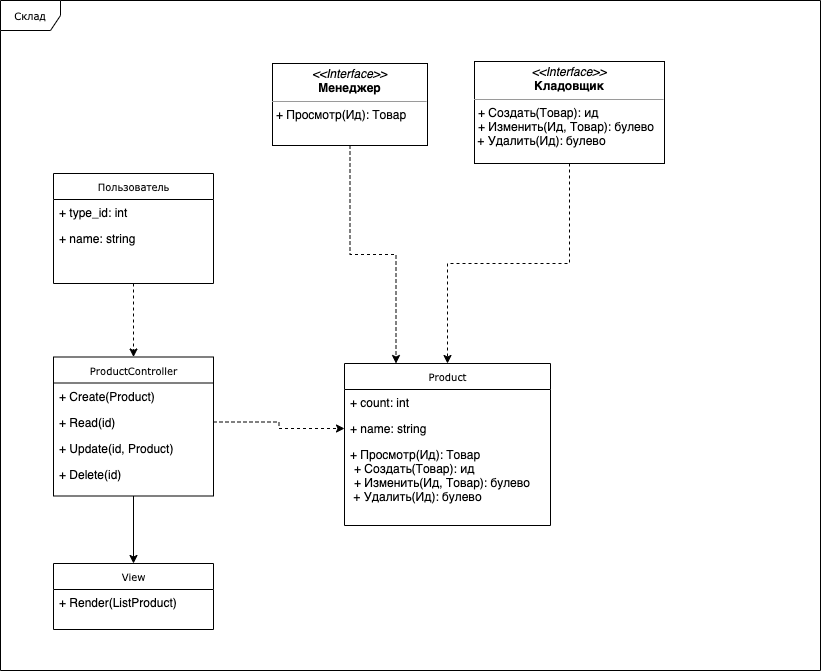

The diagram above was exported from draw.io. Its source (the exported page's mxGraphModel, read from the mxfile embedded in the PNG):
<mxGraphModel dx="1106" dy="997" grid="0" gridSize="10" guides="1" tooltips="1" connect="1" arrows="1" fold="1" page="1" pageScale="1" pageWidth="850" pageHeight="1100" background="none" math="0" shadow="0">
  <root>
    <mxCell id="0" />
    <mxCell id="1" parent="0" />
    <mxCell id="2" value="Склад" style="shape=umlFrame;whiteSpace=wrap;html=1;rounded=0;shadow=0;comic=0;labelBackgroundColor=none;strokeWidth=1;fontFamily=Verdana;fontSize=10;align=center;" vertex="1" parent="1">
      <mxGeometry x="20" y="20" width="820" height="670" as="geometry" />
    </mxCell>
    <mxCell id="3" style="edgeStyle=orthogonalEdgeStyle;rounded=0;orthogonalLoop=1;jettySize=auto;html=1;dashed=1;" edge="1" source="4" target="12" parent="1">
      <mxGeometry relative="1" as="geometry" />
    </mxCell>
    <mxCell id="4" value="Пользователь" style="swimlane;html=1;fontStyle=0;childLayout=stackLayout;horizontal=1;startSize=26;fillColor=none;horizontalStack=0;resizeParent=1;resizeLast=0;collapsible=1;marginBottom=0;swimlaneFillColor=#ffffff;rounded=0;shadow=0;comic=0;labelBackgroundColor=none;strokeWidth=1;fontFamily=Verdana;fontSize=10;align=center;" vertex="1" parent="1">
      <mxGeometry x="73" y="193" width="160" height="110" as="geometry" />
    </mxCell>
    <mxCell id="5" value="+ type_id: int" style="text;html=1;strokeColor=none;fillColor=none;align=left;verticalAlign=top;spacingLeft=4;spacingRight=4;whiteSpace=wrap;overflow=hidden;rotatable=0;points=[[0,0.5],[1,0.5]];portConstraint=eastwest;" vertex="1" parent="4">
      <mxGeometry y="26" width="160" height="26" as="geometry" />
    </mxCell>
    <mxCell id="6" value="+ name: string" style="text;html=1;strokeColor=none;fillColor=none;align=left;verticalAlign=top;spacingLeft=4;spacingRight=4;whiteSpace=wrap;overflow=hidden;rotatable=0;points=[[0,0.5],[1,0.5]];portConstraint=eastwest;" vertex="1" parent="4">
      <mxGeometry y="52" width="160" height="26" as="geometry" />
    </mxCell>
    <mxCell id="7" style="edgeStyle=orthogonalEdgeStyle;rounded=0;orthogonalLoop=1;jettySize=auto;html=1;entryX=0.5;entryY=0;entryDx=0;entryDy=0;dashed=1;" edge="1" source="8" target="17" parent="1">
      <mxGeometry relative="1" as="geometry" />
    </mxCell>
    <mxCell id="8" value="&lt;p style=&quot;margin: 0px ; margin-top: 4px ; text-align: center&quot;&gt;&lt;i&gt;&amp;lt;&amp;lt;Interface&amp;gt;&amp;gt;&lt;/i&gt;&lt;br&gt;&lt;b&gt;Кладовщик&lt;/b&gt;&lt;/p&gt;&lt;hr size=&quot;1&quot;&gt;&lt;p style=&quot;margin: 0px ; margin-left: 4px&quot;&gt;&lt;/p&gt;&lt;p style=&quot;margin: 0px ; margin-left: 4px&quot;&gt;+ Создать(Товар): ид&lt;br&gt;+ Изменить(Ид, Товар): булево&lt;br&gt;&lt;/p&gt;&amp;nbsp;+ Удалить(Ид): булево" style="verticalAlign=top;align=left;overflow=fill;fontSize=12;fontFamily=Helvetica;html=1;rounded=0;shadow=0;comic=0;labelBackgroundColor=none;strokeWidth=1" vertex="1" parent="1">
      <mxGeometry x="494" y="81" width="190" height="102" as="geometry" />
    </mxCell>
    <mxCell id="9" style="edgeStyle=orthogonalEdgeStyle;rounded=0;orthogonalLoop=1;jettySize=auto;html=1;entryX=0.25;entryY=0;entryDx=0;entryDy=0;dashed=1;" edge="1" source="10" target="17" parent="1">
      <mxGeometry relative="1" as="geometry" />
    </mxCell>
    <mxCell id="10" value="&lt;p style=&quot;margin: 0px ; margin-top: 4px ; text-align: center&quot;&gt;&lt;i&gt;&amp;lt;&amp;lt;Interface&amp;gt;&amp;gt;&lt;/i&gt;&lt;br&gt;&lt;b&gt;Менеджер&lt;/b&gt;&lt;/p&gt;&lt;hr size=&quot;1&quot;&gt;&lt;p style=&quot;margin: 0px ; margin-left: 4px&quot;&gt;&lt;/p&gt;&lt;p style=&quot;margin: 0px ; margin-left: 4px&quot;&gt;+ Просмотр(Ид): Товар&lt;br&gt;&lt;br&gt;&lt;/p&gt;" style="verticalAlign=top;align=left;overflow=fill;fontSize=12;fontFamily=Helvetica;html=1;rounded=0;shadow=0;comic=0;labelBackgroundColor=none;strokeWidth=1" vertex="1" parent="1">
      <mxGeometry x="292" y="83" width="155" height="82" as="geometry" />
    </mxCell>
    <mxCell id="11" style="edgeStyle=orthogonalEdgeStyle;rounded=0;orthogonalLoop=1;jettySize=auto;html=1;entryX=0.5;entryY=0;entryDx=0;entryDy=0;" edge="1" source="12" target="22" parent="1">
      <mxGeometry relative="1" as="geometry" />
    </mxCell>
    <mxCell id="12" value="ProductController" style="swimlane;html=1;fontStyle=0;childLayout=stackLayout;horizontal=1;startSize=26;fillColor=none;horizontalStack=0;resizeParent=1;resizeLast=0;collapsible=1;marginBottom=0;swimlaneFillColor=#ffffff;rounded=0;shadow=0;comic=0;labelBackgroundColor=none;strokeWidth=1;fontFamily=Verdana;fontSize=10;align=center;" vertex="1" parent="1">
      <mxGeometry x="73" y="376.5" width="160" height="139" as="geometry" />
    </mxCell>
    <mxCell id="13" value="+ Create(Product)" style="text;html=1;strokeColor=none;fillColor=none;align=left;verticalAlign=top;spacingLeft=4;spacingRight=4;whiteSpace=wrap;overflow=hidden;rotatable=0;points=[[0,0.5],[1,0.5]];portConstraint=eastwest;" vertex="1" parent="12">
      <mxGeometry y="26" width="160" height="26" as="geometry" />
    </mxCell>
    <mxCell id="14" value="+ Read(id)" style="text;html=1;strokeColor=none;fillColor=none;align=left;verticalAlign=top;spacingLeft=4;spacingRight=4;whiteSpace=wrap;overflow=hidden;rotatable=0;points=[[0,0.5],[1,0.5]];portConstraint=eastwest;" vertex="1" parent="12">
      <mxGeometry y="52" width="160" height="26" as="geometry" />
    </mxCell>
    <mxCell id="15" value="+ Update(id, Product)" style="text;html=1;strokeColor=none;fillColor=none;align=left;verticalAlign=top;spacingLeft=4;spacingRight=4;whiteSpace=wrap;overflow=hidden;rotatable=0;points=[[0,0.5],[1,0.5]];portConstraint=eastwest;" vertex="1" parent="12">
      <mxGeometry y="78" width="160" height="26" as="geometry" />
    </mxCell>
    <mxCell id="16" value="+ Delete(id)" style="text;html=1;strokeColor=none;fillColor=none;align=left;verticalAlign=top;spacingLeft=4;spacingRight=4;whiteSpace=wrap;overflow=hidden;rotatable=0;points=[[0,0.5],[1,0.5]];portConstraint=eastwest;" vertex="1" parent="12">
      <mxGeometry y="104" width="160" height="26" as="geometry" />
    </mxCell>
    <mxCell id="17" value="Product" style="swimlane;html=1;fontStyle=0;childLayout=stackLayout;horizontal=1;startSize=26;fillColor=none;horizontalStack=0;resizeParent=1;resizeLast=0;collapsible=1;marginBottom=0;swimlaneFillColor=#ffffff;rounded=0;shadow=0;comic=0;labelBackgroundColor=none;strokeWidth=1;fontFamily=Verdana;fontSize=10;align=center;" vertex="1" parent="1">
      <mxGeometry x="364" y="383" width="206" height="162" as="geometry" />
    </mxCell>
    <mxCell id="18" value="+ count: int" style="text;html=1;strokeColor=none;fillColor=none;align=left;verticalAlign=top;spacingLeft=4;spacingRight=4;whiteSpace=wrap;overflow=hidden;rotatable=0;points=[[0,0.5],[1,0.5]];portConstraint=eastwest;" vertex="1" parent="17">
      <mxGeometry y="26" width="206" height="26" as="geometry" />
    </mxCell>
    <mxCell id="19" value="+ name: string" style="text;html=1;strokeColor=none;fillColor=none;align=left;verticalAlign=top;spacingLeft=4;spacingRight=4;whiteSpace=wrap;overflow=hidden;rotatable=0;points=[[0,0.5],[1,0.5]];portConstraint=eastwest;" vertex="1" parent="17">
      <mxGeometry y="52" width="206" height="26" as="geometry" />
    </mxCell>
    <mxCell id="20" value="&lt;span&gt;+ Просмотр(Ид): Товар&lt;br&gt;&lt;/span&gt;&lt;p style=&quot;margin: 0px 0px 0px 4px&quot;&gt;+ Создать(Товар): ид&lt;br&gt;+ Изменить(Ид, Товар): булево&lt;br&gt;&lt;/p&gt;&lt;span&gt;&amp;nbsp;+ Удалить(Ид): булево&lt;/span&gt;&lt;span&gt;&lt;br&gt;&lt;/span&gt;" style="text;html=1;strokeColor=none;fillColor=none;align=left;verticalAlign=top;spacingLeft=4;spacingRight=4;whiteSpace=wrap;overflow=hidden;rotatable=0;points=[[0,0.5],[1,0.5]];portConstraint=eastwest;" vertex="1" parent="17">
      <mxGeometry y="78" width="206" height="81" as="geometry" />
    </mxCell>
    <mxCell id="21" style="edgeStyle=orthogonalEdgeStyle;rounded=0;orthogonalLoop=1;jettySize=auto;html=1;entryX=0;entryY=0.5;entryDx=0;entryDy=0;dashed=1;" edge="1" source="14" target="19" parent="1">
      <mxGeometry relative="1" as="geometry" />
    </mxCell>
    <mxCell id="22" value="View" style="swimlane;html=1;fontStyle=0;childLayout=stackLayout;horizontal=1;startSize=26;fillColor=none;horizontalStack=0;resizeParent=1;resizeLast=0;collapsible=1;marginBottom=0;swimlaneFillColor=#ffffff;rounded=0;shadow=0;comic=0;labelBackgroundColor=none;strokeWidth=1;fontFamily=Verdana;fontSize=10;align=center;" vertex="1" parent="1">
      <mxGeometry x="73" y="583" width="160" height="66" as="geometry" />
    </mxCell>
    <mxCell id="23" value="+ Render(ListProduct)" style="text;html=1;strokeColor=none;fillColor=none;align=left;verticalAlign=top;spacingLeft=4;spacingRight=4;whiteSpace=wrap;overflow=hidden;rotatable=0;points=[[0,0.5],[1,0.5]];portConstraint=eastwest;" vertex="1" parent="22">
      <mxGeometry y="26" width="160" height="26" as="geometry" />
    </mxCell>
  </root>
</mxGraphModel>